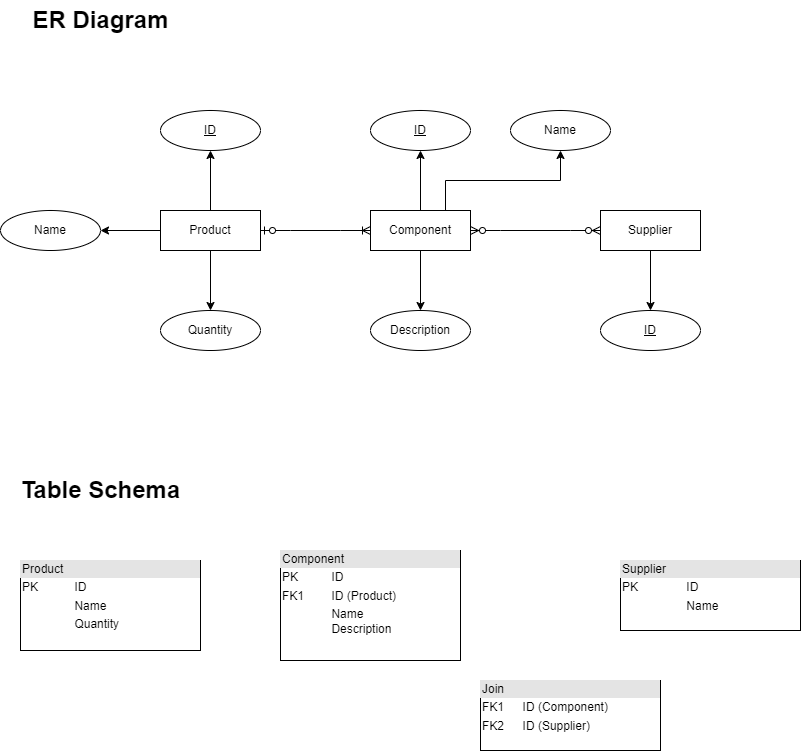

The diagram above was exported from draw.io. Its source (the exported page's mxGraphModel, read from the mxfile embedded in the PNG):
<mxGraphModel dx="1002" dy="569" grid="1" gridSize="10" guides="1" tooltips="1" connect="1" arrows="1" fold="1" page="1" pageScale="1" pageWidth="850" pageHeight="1100" math="0" shadow="0">
  <root>
    <mxCell id="0" />
    <mxCell id="1" parent="0" />
    <mxCell id="mov2XXkEbCFYCPUV6W04-3" value="" style="edgeStyle=orthogonalEdgeStyle;rounded=0;orthogonalLoop=1;jettySize=auto;html=1;" parent="1" source="mov2XXkEbCFYCPUV6W04-1" target="mov2XXkEbCFYCPUV6W04-2" edge="1">
      <mxGeometry relative="1" as="geometry" />
    </mxCell>
    <mxCell id="mov2XXkEbCFYCPUV6W04-5" value="" style="edgeStyle=orthogonalEdgeStyle;rounded=0;orthogonalLoop=1;jettySize=auto;html=1;" parent="1" source="mov2XXkEbCFYCPUV6W04-1" target="mov2XXkEbCFYCPUV6W04-4" edge="1">
      <mxGeometry relative="1" as="geometry" />
    </mxCell>
    <mxCell id="mov2XXkEbCFYCPUV6W04-7" value="" style="edgeStyle=orthogonalEdgeStyle;rounded=0;orthogonalLoop=1;jettySize=auto;html=1;" parent="1" source="mov2XXkEbCFYCPUV6W04-1" target="mov2XXkEbCFYCPUV6W04-6" edge="1">
      <mxGeometry relative="1" as="geometry" />
    </mxCell>
    <mxCell id="mov2XXkEbCFYCPUV6W04-1" value="Product" style="whiteSpace=wrap;html=1;align=center;" parent="1" vertex="1">
      <mxGeometry x="190" y="260" width="100" height="40" as="geometry" />
    </mxCell>
    <mxCell id="mov2XXkEbCFYCPUV6W04-2" value="ID" style="ellipse;whiteSpace=wrap;html=1;align=center;fontStyle=4;" parent="1" vertex="1">
      <mxGeometry x="190" y="160" width="100" height="40" as="geometry" />
    </mxCell>
    <mxCell id="mov2XXkEbCFYCPUV6W04-4" value="Name" style="ellipse;whiteSpace=wrap;html=1;align=center;" parent="1" vertex="1">
      <mxGeometry x="30" y="260" width="100" height="40" as="geometry" />
    </mxCell>
    <mxCell id="mov2XXkEbCFYCPUV6W04-6" value="Quantity" style="ellipse;whiteSpace=wrap;html=1;align=center;" parent="1" vertex="1">
      <mxGeometry x="190" y="360" width="100" height="40" as="geometry" />
    </mxCell>
    <mxCell id="mov2XXkEbCFYCPUV6W04-10" value="" style="edgeStyle=orthogonalEdgeStyle;rounded=0;orthogonalLoop=1;jettySize=auto;html=1;" parent="1" source="mov2XXkEbCFYCPUV6W04-8" target="mov2XXkEbCFYCPUV6W04-9" edge="1">
      <mxGeometry relative="1" as="geometry" />
    </mxCell>
    <mxCell id="mov2XXkEbCFYCPUV6W04-26" style="edgeStyle=orthogonalEdgeStyle;rounded=0;orthogonalLoop=1;jettySize=auto;html=1;exitX=0.75;exitY=0;exitDx=0;exitDy=0;entryX=0.5;entryY=1;entryDx=0;entryDy=0;" parent="1" source="mov2XXkEbCFYCPUV6W04-8" target="mov2XXkEbCFYCPUV6W04-11" edge="1">
      <mxGeometry relative="1" as="geometry" />
    </mxCell>
    <mxCell id="mov2XXkEbCFYCPUV6W04-27" value="" style="edgeStyle=orthogonalEdgeStyle;rounded=0;orthogonalLoop=1;jettySize=auto;html=1;" parent="1" source="mov2XXkEbCFYCPUV6W04-8" target="mov2XXkEbCFYCPUV6W04-13" edge="1">
      <mxGeometry relative="1" as="geometry" />
    </mxCell>
    <mxCell id="mov2XXkEbCFYCPUV6W04-8" value="Component" style="whiteSpace=wrap;html=1;align=center;" parent="1" vertex="1">
      <mxGeometry x="400" y="260" width="100" height="40" as="geometry" />
    </mxCell>
    <mxCell id="mov2XXkEbCFYCPUV6W04-9" value="ID" style="ellipse;whiteSpace=wrap;html=1;align=center;fontStyle=4;" parent="1" vertex="1">
      <mxGeometry x="400" y="160" width="100" height="40" as="geometry" />
    </mxCell>
    <mxCell id="mov2XXkEbCFYCPUV6W04-11" value="Name" style="ellipse;whiteSpace=wrap;html=1;align=center;" parent="1" vertex="1">
      <mxGeometry x="540" y="160" width="100" height="40" as="geometry" />
    </mxCell>
    <mxCell id="mov2XXkEbCFYCPUV6W04-13" value="Description" style="ellipse;whiteSpace=wrap;html=1;align=center;" parent="1" vertex="1">
      <mxGeometry x="400" y="360" width="100" height="40" as="geometry" />
    </mxCell>
    <mxCell id="mov2XXkEbCFYCPUV6W04-23" value="" style="edgeStyle=entityRelationEdgeStyle;fontSize=12;html=1;endArrow=ERoneToMany;startArrow=ERzeroToOne;rounded=0;entryX=0;entryY=0.5;entryDx=0;entryDy=0;exitX=1;exitY=0.5;exitDx=0;exitDy=0;" parent="1" source="mov2XXkEbCFYCPUV6W04-1" target="mov2XXkEbCFYCPUV6W04-8" edge="1">
      <mxGeometry width="100" height="100" relative="1" as="geometry">
        <mxPoint x="340" y="430" as="sourcePoint" />
        <mxPoint x="440" y="330" as="targetPoint" />
      </mxGeometry>
    </mxCell>
    <mxCell id="2-CwJPMLNjf4FZ2v8EXY-2" value="" style="edgeStyle=orthogonalEdgeStyle;rounded=0;orthogonalLoop=1;jettySize=auto;html=1;" parent="1" source="mov2XXkEbCFYCPUV6W04-24" target="2-CwJPMLNjf4FZ2v8EXY-1" edge="1">
      <mxGeometry relative="1" as="geometry" />
    </mxCell>
    <mxCell id="mov2XXkEbCFYCPUV6W04-24" value="Supplier" style="whiteSpace=wrap;html=1;align=center;" parent="1" vertex="1">
      <mxGeometry x="630" y="260" width="100" height="40" as="geometry" />
    </mxCell>
    <mxCell id="mov2XXkEbCFYCPUV6W04-25" value="" style="edgeStyle=entityRelationEdgeStyle;fontSize=12;html=1;endArrow=ERzeroToMany;endFill=1;startArrow=ERzeroToMany;rounded=0;entryX=0;entryY=0.5;entryDx=0;entryDy=0;exitX=1;exitY=0.5;exitDx=0;exitDy=0;" parent="1" source="mov2XXkEbCFYCPUV6W04-8" target="mov2XXkEbCFYCPUV6W04-24" edge="1">
      <mxGeometry width="100" height="100" relative="1" as="geometry">
        <mxPoint x="450" y="340" as="sourcePoint" />
        <mxPoint x="610" y="450" as="targetPoint" />
        <Array as="points">
          <mxPoint x="480" y="360" />
          <mxPoint x="490" y="360" />
          <mxPoint x="500" y="380" />
        </Array>
      </mxGeometry>
    </mxCell>
    <mxCell id="2-CwJPMLNjf4FZ2v8EXY-1" value="&lt;u&gt;ID&lt;/u&gt;" style="ellipse;whiteSpace=wrap;html=1;align=center;" parent="1" vertex="1">
      <mxGeometry x="630" y="360" width="100" height="40" as="geometry" />
    </mxCell>
    <mxCell id="2-CwJPMLNjf4FZ2v8EXY-3" value="&lt;div data-darkreader-inline-bgcolor=&quot;&quot; data-darkreader-inline-bgimage=&quot;&quot; style=&quot;box-sizing: border-box; width: 100%; background: rgb(228, 228, 228); padding: 2px; --darkreader-inline-bgimage: initial; --darkreader-inline-bgcolor: #272b2c;&quot;&gt;Product&lt;/div&gt;&lt;table style=&quot;width:100%;font-size:1em;&quot; cellpadding=&quot;2&quot; cellspacing=&quot;0&quot;&gt;&lt;tbody&gt;&lt;tr&gt;&lt;td&gt;PK&lt;/td&gt;&lt;td&gt;ID&lt;/td&gt;&lt;/tr&gt;&lt;tr&gt;&lt;td&gt;&lt;br&gt;&lt;/td&gt;&lt;td&gt;Name&lt;/td&gt;&lt;/tr&gt;&lt;tr&gt;&lt;td&gt;&lt;/td&gt;&lt;td&gt;Quantity&lt;/td&gt;&lt;/tr&gt;&lt;/tbody&gt;&lt;/table&gt;" style="verticalAlign=top;align=left;overflow=fill;html=1;whiteSpace=wrap;" parent="1" vertex="1">
      <mxGeometry x="50" y="610" width="180" height="90" as="geometry" />
    </mxCell>
    <mxCell id="2-CwJPMLNjf4FZ2v8EXY-4" value="&lt;div data-darkreader-inline-bgcolor=&quot;&quot; data-darkreader-inline-bgimage=&quot;&quot; style=&quot;box-sizing: border-box; width: 100%; background: rgb(228, 228, 228); padding: 2px; --darkreader-inline-bgimage: initial; --darkreader-inline-bgcolor: #272b2c;&quot;&gt;Component&lt;/div&gt;&lt;table style=&quot;width:100%;font-size:1em;&quot; cellpadding=&quot;2&quot; cellspacing=&quot;0&quot;&gt;&lt;tbody&gt;&lt;tr&gt;&lt;td&gt;PK&lt;/td&gt;&lt;td&gt;ID&lt;/td&gt;&lt;/tr&gt;&lt;tr&gt;&lt;td&gt;FK1&lt;/td&gt;&lt;td&gt;ID (Product)&lt;/td&gt;&lt;/tr&gt;&lt;tr&gt;&lt;td&gt;&lt;br&gt;&lt;br&gt;&lt;/td&gt;&lt;td&gt;Name&lt;br&gt;Description&lt;/td&gt;&lt;/tr&gt;&lt;/tbody&gt;&lt;/table&gt;" style="verticalAlign=top;align=left;overflow=fill;html=1;whiteSpace=wrap;" parent="1" vertex="1">
      <mxGeometry x="310" y="600" width="180" height="110" as="geometry" />
    </mxCell>
    <mxCell id="2-CwJPMLNjf4FZ2v8EXY-5" value="&lt;div data-darkreader-inline-bgcolor=&quot;&quot; data-darkreader-inline-bgimage=&quot;&quot; style=&quot;box-sizing: border-box; width: 100%; background: rgb(228, 228, 228); padding: 2px; --darkreader-inline-bgimage: initial; --darkreader-inline-bgcolor: #272b2c;&quot;&gt;Supplier&lt;/div&gt;&lt;table style=&quot;width:100%;font-size:1em;&quot; cellpadding=&quot;2&quot; cellspacing=&quot;0&quot;&gt;&lt;tbody&gt;&lt;tr&gt;&lt;td&gt;PK&lt;/td&gt;&lt;td&gt;ID&lt;/td&gt;&lt;/tr&gt;&lt;tr&gt;&lt;td&gt;&lt;br&gt;&lt;/td&gt;&lt;td&gt;Name&lt;/td&gt;&lt;/tr&gt;&lt;tr&gt;&lt;td&gt;&lt;/td&gt;&lt;td&gt;&lt;br&gt;&lt;/td&gt;&lt;/tr&gt;&lt;/tbody&gt;&lt;/table&gt;" style="verticalAlign=top;align=left;overflow=fill;html=1;whiteSpace=wrap;" parent="1" vertex="1">
      <mxGeometry x="650" y="610" width="180" height="70" as="geometry" />
    </mxCell>
    <mxCell id="2-CwJPMLNjf4FZ2v8EXY-6" value="&lt;div data-darkreader-inline-bgcolor=&quot;&quot; data-darkreader-inline-bgimage=&quot;&quot; style=&quot;box-sizing: border-box; width: 100%; background: rgb(228, 228, 228); padding: 2px; --darkreader-inline-bgimage: initial; --darkreader-inline-bgcolor: #272b2c;&quot;&gt;Join&lt;/div&gt;&lt;table style=&quot;width:100%;font-size:1em;&quot; cellpadding=&quot;2&quot; cellspacing=&quot;0&quot;&gt;&lt;tbody&gt;&lt;tr&gt;&lt;td&gt;FK1&lt;/td&gt;&lt;td&gt;ID (Component)&lt;/td&gt;&lt;/tr&gt;&lt;tr&gt;&lt;td&gt;FK2&lt;/td&gt;&lt;td&gt;ID (Supplier)&lt;/td&gt;&lt;/tr&gt;&lt;tr&gt;&lt;td&gt;&lt;/td&gt;&lt;td&gt;&lt;br&gt;&lt;/td&gt;&lt;/tr&gt;&lt;/tbody&gt;&lt;/table&gt;" style="verticalAlign=top;align=left;overflow=fill;html=1;whiteSpace=wrap;" parent="1" vertex="1">
      <mxGeometry x="510" y="730" width="180" height="70" as="geometry" />
    </mxCell>
    <mxCell id="iz465ukOCnGHsp3gNt2--1" value="Table Schema" style="text;strokeColor=none;fillColor=none;html=1;fontSize=24;fontStyle=1;verticalAlign=middle;align=center;" vertex="1" parent="1">
      <mxGeometry x="80" y="520" width="100" height="40" as="geometry" />
    </mxCell>
    <mxCell id="iz465ukOCnGHsp3gNt2--2" value="ER Diagram" style="text;strokeColor=none;fillColor=none;html=1;fontSize=24;fontStyle=1;verticalAlign=middle;align=center;" vertex="1" parent="1">
      <mxGeometry x="80" y="50" width="100" height="40" as="geometry" />
    </mxCell>
  </root>
</mxGraphModel>